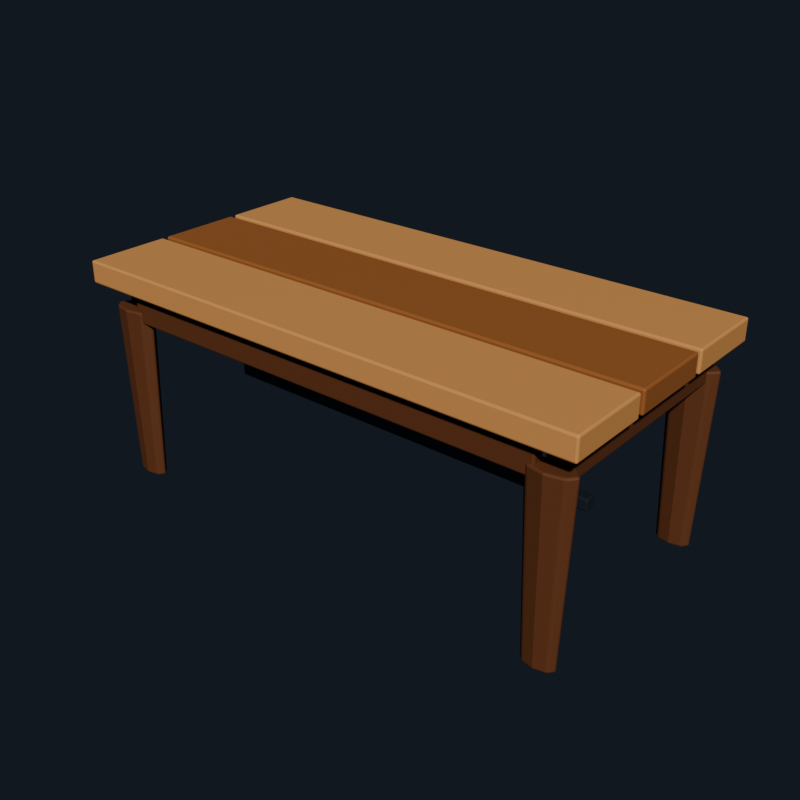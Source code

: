# Source: source.blend  (saved by Blender 4.5.92; exported with 4.5.12 LTS)
import bpy
from mathutils import Matrix  # noqa: F401  (used for matrix-valued properties, if any)

bpy.ops.wm.read_factory_settings(use_empty=True)
scene = bpy.context.scene
scene.name = 'Scene'

# ---- collections
col_asset = bpy.data.collections.new('ASSET'); scene.collection.children.link(col_asset)
col_collision = bpy.data.collections.new('COLLISION'); scene.collection.children.link(col_collision)

# ---- materials (node trees are filled in below, after node groups)
mat_mat_wood_light = bpy.data.materials.new('MAT_WOOD_LIGHT')
mat_mat_wood_light.diffuse_color = (0.64, 0.32, 0.12, 1.0)
mat_mat_wood = bpy.data.materials.new('MAT_WOOD')
mat_mat_wood.diffuse_color = (0.34, 0.135, 0.045, 1.0)
mat_mat_wood_dark = bpy.data.materials.new('MAT_WOOD_DARK')
mat_mat_wood_dark.diffuse_color = (0.15, 0.055, 0.022, 1.0)
mat_mat_metal = bpy.data.materials.new('MAT_METAL')
mat_mat_metal.diffuse_color = (0.12, 0.15, 0.19, 1.0)

# ---- node groups
ng_tablegenerator = bpy.data.node_groups.new('TableGenerator', 'GeometryNodeTree')
_s = ng_tablegenerator.interface.new_socket(name='Geometry', in_out='OUTPUT', socket_type='NodeSocketGeometry')
_s = ng_tablegenerator.interface.new_socket(name='Geometry', in_out='INPUT', socket_type='NodeSocketGeometry')
_s = ng_tablegenerator.interface.new_socket(name='length_m', in_out='INPUT', socket_type='NodeSocketFloat')
_s.subtype = 'DISTANCE'
_s.default_value = 1.8
_s.min_value = 0.8
_s.max_value = 4.0
_s.description = 'Overall table length in meters.'
_s = ng_tablegenerator.interface.new_socket(name='width_m', in_out='INPUT', socket_type='NodeSocketFloat')
_s.subtype = 'DISTANCE'
_s.default_value = 0.9
_s.min_value = 0.5
_s.max_value = 2.0
_s.description = 'Overall table width in meters.'
_s = ng_tablegenerator.interface.new_socket(name='height_m', in_out='INPUT', socket_type='NodeSocketFloat')
_s.subtype = 'DISTANCE'
_s.default_value = 0.76
_s.min_value = 0.55
_s.max_value = 1.2
_s.description = 'Overall table height in meters.'
ng_tablegenerator.description = 'Agent-safe dimensions for Scene.'
_N = ng_tablegenerator.nodes; _L = ng_tablegenerator.links
n0 = _N.new('NodeGroupInput'); n0.name = 'Declared Inputs'; n0.location = (-400, 0)
n1 = _N.new('ShaderNodeCombineXYZ'); n1.name = 'Dimensions'; n1.location = (-170, -160)
n2 = _N.new('GeometryNodeTransform'); n2.name = 'Apply Dimensions'; n2.location = (20, 0)
n3 = _N.new('NodeGroupOutput'); n3.name = 'Generated Geometry'; n3.location = (260, 0)
_L.new(n0.outputs[0], n2.inputs[0])
_L.new(n0.outputs[1], n1.inputs[0])
_L.new(n0.outputs[2], n1.inputs[1])
_L.new(n0.outputs[3], n1.inputs[2])
_L.new(n1.outputs[0], n2.inputs[3])
_L.new(n2.outputs[0], n3.inputs[0])
n3.is_active_output = True

# ---- material node trees
mat_mat_wood_light.use_nodes = True; mat_mat_wood_light.node_tree.nodes.clear()
_N = mat_mat_wood_light.node_tree.nodes; _L = mat_mat_wood_light.node_tree.links
n0 = _N.new('ShaderNodeBsdfPrincipled'); n0.name = 'Principled BSDF'; n0.location = (-200, 100)
n0.inputs[0].default_value = (0.64, 0.32, 0.12, 1.0)
n0.inputs[2].default_value = 0.55
n1 = _N.new('ShaderNodeOutputMaterial'); n1.name = 'Material Output'; n1.location = (200, 100)
_L.new(n0.outputs[0], n1.inputs[0])
n1.is_active_output = True
mat_mat_wood.use_nodes = True; mat_mat_wood.node_tree.nodes.clear()
_N = mat_mat_wood.node_tree.nodes; _L = mat_mat_wood.node_tree.links
n0 = _N.new('ShaderNodeBsdfPrincipled'); n0.name = 'Principled BSDF'; n0.location = (-200, 100)
n0.inputs[0].default_value = (0.34, 0.135, 0.045, 1.0)
n0.inputs[2].default_value = 0.58
n1 = _N.new('ShaderNodeOutputMaterial'); n1.name = 'Material Output'; n1.location = (200, 100)
_L.new(n0.outputs[0], n1.inputs[0])
n1.is_active_output = True
mat_mat_wood_dark.use_nodes = True; mat_mat_wood_dark.node_tree.nodes.clear()
_N = mat_mat_wood_dark.node_tree.nodes; _L = mat_mat_wood_dark.node_tree.links
n0 = _N.new('ShaderNodeBsdfPrincipled'); n0.name = 'Principled BSDF'; n0.location = (-200, 100)
n0.inputs[0].default_value = (0.15, 0.055, 0.022, 1.0)
n0.inputs[2].default_value = 0.62
n1 = _N.new('ShaderNodeOutputMaterial'); n1.name = 'Material Output'; n1.location = (200, 100)
_L.new(n0.outputs[0], n1.inputs[0])
n1.is_active_output = True
mat_mat_metal.use_nodes = True; mat_mat_metal.node_tree.nodes.clear()
_N = mat_mat_metal.node_tree.nodes; _L = mat_mat_metal.node_tree.links
n0 = _N.new('ShaderNodeBsdfPrincipled'); n0.name = 'Principled BSDF'; n0.location = (-200, 100)
n0.inputs[0].default_value = (0.12, 0.15, 0.19, 1.0)
n0.inputs[1].default_value = 0.82
n0.inputs[2].default_value = 0.28
n1 = _N.new('ShaderNodeOutputMaterial'); n1.name = 'Material Output'; n1.location = (200, 100)
_L.new(n0.outputs[0], n1.inputs[0])
n1.is_active_output = True

# ---- world
world_world = bpy.data.worlds.new('World'); scene.world = world_world
world_world.use_nodes = True; world_world.node_tree.nodes.clear()
_N = world_world.node_tree.nodes; _L = world_world.node_tree.links
n0 = _N.new('ShaderNodeOutputWorld'); n0.name = 'World Output'; n0.location = (200, 100)
n1 = _N.new('ShaderNodeBackground'); n1.name = 'Background'; n1.location = (-200, 100)
n1.inputs[0].default_value = (0.035, 0.045, 0.065, 1.0)
n1.inputs[1].default_value = 0.45
_L.new(n1.outputs[0], n0.inputs[0])
n0.is_active_output = True
world_world.color = (0.05088, 0.05088, 0.05088)
world_world.sun_shadow_jitter_overblur = 0.0

# ---- meshes
me_table_body_mesh = bpy.data.meshes.new('table_body_mesh')
me_table_body_mesh.from_pydata([(-0.5, -0.5, 0.9), (0.5, -0.5, 0.9), (0.5, -0.18, 0.9), (-0.5, -0.18, 0.9), (-0.5, -0.5, 1.0), (0.5, -0.5, 1.0), (0.5, -0.18, 1.0), (-0.5, -0.18, 1.0), (-0.5, -0.16, 0.9), (0.5, -0.16, 0.9), (0.5, 0.16, 0.9), (-0.5, 0.16, 0.9), (-0.5, -0.16, 1.0), (0.5, -0.16, 1.0), (0.5, 0.16, 1.0), (-0.5, 0.16, 1.0), (-0.5, 0.18, 0.9), (0.5, 0.18, 0.9), (0.5, 0.5, 0.9), (-0.5, 0.5, 0.9), (-0.5, 0.18, 1.0), (0.5, 0.18, 1.0), (0.5, 0.5, 1.0), (-0.5, 0.5, 1.0), (-0.42, -0.4475, 0.75), (0.42, -0.4475, 0.75), (0.42, -0.4025, 0.75), (-0.42, -0.4025, 0.75), (-0.42, -0.4475, 0.9), (0.42, -0.4475, 0.9), (0.42, -0.4025, 0.9), (-0.42, -0.4025, 0.9), (-0.42, 0.4025, 0.75), (0.42, 0.4025, 0.75), (0.42, 0.4475, 0.75), (-0.42, 0.4475, 0.75), (-0.42, 0.4025, 0.9), (0.42, 0.4025, 0.9), (0.42, 0.4475, 0.9), (-0.42, 0.4475, 0.9), (-0.4675, -0.4, 0.75), (-0.4225, -0.4, 0.75), (-0.4225, 0.4, 0.75), (-0.4675, 0.4, 0.75), (-0.4675, -0.4, 0.9), (-0.4225, -0.4, 0.9), (-0.4225, 0.4, 0.9), (-0.4675, 0.4, 0.9), (0.4225, -0.4, 0.75), (0.4675, -0.4, 0.75), (0.4675, 0.4, 0.75), (0.4225, 0.4, 0.75), (0.4225, -0.4, 0.9), (0.4675, -0.4, 0.9), (0.4675, 0.4, 0.9), (0.4225, 0.4, 0.9), (-0.408, -0.42, 0.0), (-0.4174, -0.3974, 0.0), (-0.44, -0.388, 0.0), (-0.4626, -0.3974, 0.0), (-0.472, -0.42, 0.0), (-0.4626, -0.4426, 0.0), (-0.44, -0.452, 0.0), (-0.4174, -0.4426, 0.0), (-0.395, -0.42, 0.8), (-0.4082, -0.3882, 0.8), (-0.44, -0.375, 0.8), (-0.4718, -0.3882, 0.8), (-0.485, -0.42, 0.8), (-0.4718, -0.4518, 0.8), (-0.44, -0.465, 0.8), (-0.4082, -0.4518, 0.8), (-0.408, 0.42, 0.0), (-0.4174, 0.4426, 0.0), (-0.44, 0.452, 0.0), (-0.4626, 0.4426, 0.0), (-0.472, 0.42, 0.0), (-0.4626, 0.3974, 0.0), (-0.44, 0.388, 0.0), (-0.4174, 0.3974, 0.0), (-0.395, 0.42, 0.8), (-0.4082, 0.4518, 0.8), (-0.44, 0.465, 0.8), (-0.4718, 0.4518, 0.8), (-0.485, 0.42, 0.8), (-0.4718, 0.3882, 0.8), (-0.44, 0.375, 0.8), (-0.4082, 0.3882, 0.8), (0.472, -0.42, 0.0), (0.4626, -0.3974, 0.0), (0.44, -0.388, 0.0), (0.4174, -0.3974, 0.0), (0.408, -0.42, 0.0), (0.4174, -0.4426, 0.0), (0.44, -0.452, 0.0), (0.4626, -0.4426, 0.0), (0.485, -0.42, 0.8), (0.4718, -0.3882, 0.8), (0.44, -0.375, 0.8), (0.4082, -0.3882, 0.8), (0.395, -0.42, 0.8), (0.4082, -0.4518, 0.8), (0.44, -0.465, 0.8), (0.4718, -0.4518, 0.8), (0.472, 0.42, 0.0), (0.4626, 0.4426, 0.0), (0.44, 0.452, 0.0), (0.4174, 0.4426, 0.0), (0.408, 0.42, 0.0), (0.4174, 0.3974, 0.0), (0.44, 0.388, 0.0), (0.4626, 0.3974, 0.0), (0.485, 0.42, 0.8), (0.4718, 0.4518, 0.8), (0.44, 0.465, 0.8), (0.4082, 0.4518, 0.8), (0.395, 0.42, 0.8), (0.4082, 0.3882, 0.8), (0.44, 0.375, 0.8), (0.4718, 0.3882, 0.8), (-0.39, -0.0225, 0.3425), (0.39, -0.0225, 0.3425), (0.39, 0.0225, 0.3425), (-0.39, 0.0225, 0.3425), (-0.39, -0.0225, 0.3975), (0.39, -0.0225, 0.3975), (0.39, 0.0225, 0.3975), (-0.39, 0.0225, 0.3975)], [], [(0, 3, 2, 1), (4, 5, 6, 7), (0, 1, 5, 4), (1, 2, 6, 5), (2, 3, 7, 6), (3, 0, 4, 7), (8, 11, 10, 9), (12, 13, 14, 15), (8, 9, 13, 12), (9, 10, 14, 13), (10, 11, 15, 14), (11, 8, 12, 15), (16, 19, 18, 17), (20, 21, 22, 23), (16, 17, 21, 20), (17, 18, 22, 21), (18, 19, 23, 22), (19, 16, 20, 23), (24, 27, 26, 25), (28, 29, 30, 31), (24, 25, 29, 28), (25, 26, 30, 29), (26, 27, 31, 30), (27, 24, 28, 31), (32, 35, 34, 33), (36, 37, 38, 39), (32, 33, 37, 36), (33, 34, 38, 37), (34, 35, 39, 38), (35, 32, 36, 39), (40, 43, 42, 41), (44, 45, 46, 47), (40, 41, 45, 44), (41, 42, 46, 45), (42, 43, 47, 46), (43, 40, 44, 47), (48, 51, 50, 49), (52, 53, 54, 55), (48, 49, 53, 52), (49, 50, 54, 53), (50, 51, 55, 54), (51, 48, 52, 55), (63, 62, 61, 60, 59, 58, 57, 56), (64, 65, 66, 67, 68, 69, 70, 71), (56, 57, 65, 64), (57, 58, 66, 65), (58, 59, 67, 66), (59, 60, 68, 67), (60, 61, 69, 68), (61, 62, 70, 69), (62, 63, 71, 70), (63, 56, 64, 71), (79, 78, 77, 76, 75, 74, 73, 72), (80, 81, 82, 83, 84, 85, 86, 87), (72, 73, 81, 80), (73, 74, 82, 81), (74, 75, 83, 82), (75, 76, 84, 83), (76, 77, 85, 84), (77, 78, 86, 85), (78, 79, 87, 86), (79, 72, 80, 87), (95, 94, 93, 92, 91, 90, 89, 88), (96, 97, 98, 99, 100, 101, 102, 103), (88, 89, 97, 96), (89, 90, 98, 97), (90, 91, 99, 98), (91, 92, 100, 99), (92, 93, 101, 100), (93, 94, 102, 101), (94, 95, 103, 102), (95, 88, 96, 103), (111, 110, 109, 108, 107, 106, 105, 104), (112, 113, 114, 115, 116, 117, 118, 119), (104, 105, 113, 112), (105, 106, 114, 113), (106, 107, 115, 114), (107, 108, 116, 115), (108, 109, 117, 116), (109, 110, 118, 117), (110, 111, 119, 118), (111, 104, 112, 119), (120, 123, 122, 121), (124, 125, 126, 127), (120, 121, 125, 124), (121, 122, 126, 125), (122, 123, 127, 126), (123, 120, 124, 127)])
me_table_body_mesh.polygons.foreach_set('material_index', [0, 0, 0, 0, 0, 0, 1, 1, 1, 1, 1, 1, 0, 0, 0, 0, 0, 0, 2, 2, 2, 2, 2, 2, 2, 2, 2, 2, 2, 2, 2, 2, 2, 2, 2, 2, 2, 2, 2, 2, 2, 2, 2, 2, 2, 2, 2, 2, 2, 2, 2, 2, 2, 2, 2, 2, 2, 2, 2, 2, 2, 2, 2, 2, 2, 2, 2, 2, 2, 2, 2, 2, 2, 2, 2, 2, 2, 2, 2, 2, 2, 2, 3, 3, 3, 3, 3, 3])
me_table_body_mesh.materials.append(mat_mat_wood_light)
me_table_body_mesh.materials.append(mat_mat_wood)
me_table_body_mesh.materials.append(mat_mat_wood_dark)
me_table_body_mesh.materials.append(mat_mat_metal)
me_table_body_mesh.update()
me_collision_top_mesh = bpy.data.meshes.new('COLLISION_top_mesh')
me_collision_top_mesh.from_pydata([(-0.5, -0.5, -0.5), (0.5, -0.5, -0.5), (0.5, 0.5, -0.5), (-0.5, 0.5, -0.5), (-0.5, -0.5, 0.5), (0.5, -0.5, 0.5), (0.5, 0.5, 0.5), (-0.5, 0.5, 0.5)], [], [(0, 3, 2, 1), (4, 5, 6, 7), (0, 1, 5, 4), (1, 2, 6, 5), (2, 3, 7, 6), (3, 0, 4, 7)])
me_collision_top_mesh.update()
me_collision_leg_front_left_mesh = bpy.data.meshes.new('COLLISION_leg_front_left_mesh')
me_collision_leg_front_left_mesh.from_pydata([(-0.5, -0.5, -0.5), (0.5, -0.5, -0.5), (0.5, 0.5, -0.5), (-0.5, 0.5, -0.5), (-0.5, -0.5, 0.5), (0.5, -0.5, 0.5), (0.5, 0.5, 0.5), (-0.5, 0.5, 0.5)], [], [(0, 3, 2, 1), (4, 5, 6, 7), (0, 1, 5, 4), (1, 2, 6, 5), (2, 3, 7, 6), (3, 0, 4, 7)])
me_collision_leg_front_left_mesh.update()
me_collision_leg_back_left_mesh = bpy.data.meshes.new('COLLISION_leg_back_left_mesh')
me_collision_leg_back_left_mesh.from_pydata([(-0.5, -0.5, -0.5), (0.5, -0.5, -0.5), (0.5, 0.5, -0.5), (-0.5, 0.5, -0.5), (-0.5, -0.5, 0.5), (0.5, -0.5, 0.5), (0.5, 0.5, 0.5), (-0.5, 0.5, 0.5)], [], [(0, 3, 2, 1), (4, 5, 6, 7), (0, 1, 5, 4), (1, 2, 6, 5), (2, 3, 7, 6), (3, 0, 4, 7)])
me_collision_leg_back_left_mesh.update()
me_collision_leg_front_right_mesh = bpy.data.meshes.new('COLLISION_leg_front_right_mesh')
me_collision_leg_front_right_mesh.from_pydata([(-0.5, -0.5, -0.5), (0.5, -0.5, -0.5), (0.5, 0.5, -0.5), (-0.5, 0.5, -0.5), (-0.5, -0.5, 0.5), (0.5, -0.5, 0.5), (0.5, 0.5, 0.5), (-0.5, 0.5, 0.5)], [], [(0, 3, 2, 1), (4, 5, 6, 7), (0, 1, 5, 4), (1, 2, 6, 5), (2, 3, 7, 6), (3, 0, 4, 7)])
me_collision_leg_front_right_mesh.update()
me_collision_leg_back_right_mesh = bpy.data.meshes.new('COLLISION_leg_back_right_mesh')
me_collision_leg_back_right_mesh.from_pydata([(-0.5, -0.5, -0.5), (0.5, -0.5, -0.5), (0.5, 0.5, -0.5), (-0.5, 0.5, -0.5), (-0.5, -0.5, 0.5), (0.5, -0.5, 0.5), (0.5, 0.5, 0.5), (-0.5, 0.5, 0.5)], [], [(0, 3, 2, 1), (4, 5, 6, 7), (0, 1, 5, 4), (1, 2, 6, 5), (2, 3, 7, 6), (3, 0, 4, 7)])
me_collision_leg_back_right_mesh.update()

# ---- objects
ob_asset_root = bpy.data.objects.new('ASSET_ROOT', None)
ob_table_body = bpy.data.objects.new('table_body', me_table_body_mesh)
ob_anchor_top_surface = bpy.data.objects.new('ANCHOR_top_surface', None)
ob_anchor_front_center = bpy.data.objects.new('ANCHOR_front_center', None)
ob_collision_top = bpy.data.objects.new('COLLISION_top', me_collision_top_mesh)
ob_collision_leg_front_left = bpy.data.objects.new('COLLISION_leg_front_left', me_collision_leg_front_left_mesh)
ob_collision_leg_back_left = bpy.data.objects.new('COLLISION_leg_back_left', me_collision_leg_back_left_mesh)
ob_collision_leg_front_right = bpy.data.objects.new('COLLISION_leg_front_right', me_collision_leg_front_right_mesh)
ob_collision_leg_back_right = bpy.data.objects.new('COLLISION_leg_back_right', me_collision_leg_back_right_mesh)

# ---- transforms, parenting, visibility, modifiers, constraints
ob_asset_root.location = (0.0, 0.0, 0.0)
ob_asset_root.empty_display_size = 0.08
ob_table_body.parent = ob_asset_root
ob_table_body.location = (0.0, 0.0, 0.0)
_m = ob_table_body.modifiers.new('NS_Geometry', 'NODES')
_m.node_group = ng_tablegenerator
_m = ob_table_body.modifiers.new('NS_Bevel', 'BEVEL')
_m.width = 0.006
_m.width_pct = 0.006
_m.segments = 2
ob_anchor_top_surface.parent = ob_asset_root
ob_anchor_top_surface.location = (0.0, 0.0, 0.76)
ob_anchor_top_surface.empty_display_type = 'ARROWS'
ob_anchor_top_surface.empty_display_size = 0.06
ob_anchor_front_center.parent = ob_asset_root
ob_anchor_front_center.location = (0.0, -0.45, 0.722)
ob_anchor_front_center.empty_display_type = 'ARROWS'
ob_anchor_front_center.empty_display_size = 0.06
ob_collision_top.location = (0.0, 0.0, 0.722)
ob_collision_top.scale = (1.8, 0.9, 0.076)
ob_collision_top.hide_render = True
ob_collision_top.display_type = 'WIRE'
ob_collision_leg_front_left.location = (-0.792, -0.378, 0.304)
ob_collision_leg_front_left.scale = (0.162, 0.081, 0.608)
ob_collision_leg_front_left.hide_render = True
ob_collision_leg_front_left.display_type = 'WIRE'
ob_collision_leg_back_left.location = (-0.792, 0.378, 0.304)
ob_collision_leg_back_left.scale = (0.162, 0.081, 0.608)
ob_collision_leg_back_left.hide_render = True
ob_collision_leg_back_left.display_type = 'WIRE'
ob_collision_leg_front_right.location = (0.792, -0.378, 0.304)
ob_collision_leg_front_right.scale = (0.162, 0.081, 0.608)
ob_collision_leg_front_right.hide_render = True
ob_collision_leg_front_right.display_type = 'WIRE'
ob_collision_leg_back_right.location = (0.792, 0.378, 0.304)
ob_collision_leg_back_right.scale = (0.162, 0.081, 0.608)
ob_collision_leg_back_right.hide_render = True
ob_collision_leg_back_right.display_type = 'WIRE'

# ---- collection membership
col_asset.objects.link(ob_asset_root)
col_asset.objects.link(ob_table_body)
col_asset.objects.link(ob_anchor_top_surface)
col_asset.objects.link(ob_anchor_front_center)
col_collision.objects.link(ob_collision_top)
col_collision.objects.link(ob_collision_leg_front_left)
col_collision.objects.link(ob_collision_leg_back_left)
col_collision.objects.link(ob_collision_leg_front_right)
col_collision.objects.link(ob_collision_leg_back_right)

# ---- scene / render settings (as saved in the file)
scene.frame_start = 1; scene.frame_end = 1; scene.frame_set(1)
scene.render.engine = 'BLENDER_EEVEE_NEXT'
scene.render.image_settings.compression = 100
scene.render.resolution_x = 64
scene.render.resolution_y = 64
scene.render.film_transparent = True
scene.eevee.taa_render_samples = 16
scene.view_settings.look = 'AgX - Medium High Contrast'
bpy.context.view_layer.update()

# ---- added for rendering (the .blend has no active camera and no usable light): camera, sun
cam_auto = bpy.data.cameras.new('AutoCamera')
cam_auto.lens = 50.0
cam_auto.sensor_width = 36.0
cam_auto.clip_end = 1000.0
ob_auto_camera = bpy.data.objects.new('AutoCamera', cam_auto)
scene.collection.objects.link(ob_auto_camera)
ob_auto_camera.location = (1.99033, -2.3884, 1.97226)
ob_auto_camera.rotation_euler = (1.09748, -7.21219e-08, 0.694738)
scene.camera = ob_auto_camera
light_auto_sun = bpy.data.lights.new('AutoSun', 'SUN')
light_auto_sun.energy = 3.0
light_auto_sun.angle = 0.0523599
ob_auto_sun = bpy.data.objects.new('AutoSun', light_auto_sun)
scene.collection.objects.link(ob_auto_sun)
ob_auto_sun.rotation_euler = (0.872665, 0.174533, 0.523599)
bpy.context.view_layer.update()
